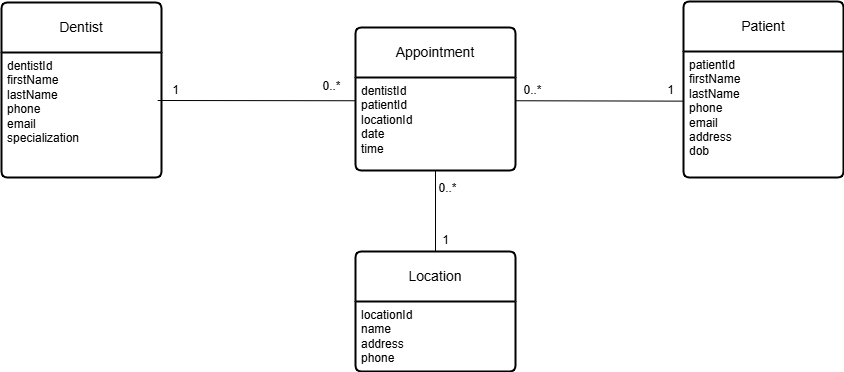

The diagram above was exported from draw.io. Its source (the exported page's mxGraphModel, read from the mxfile embedded in the PNG):
<mxGraphModel dx="1690" dy="1346" grid="0" gridSize="10" guides="1" tooltips="1" connect="1" arrows="1" fold="1" page="0" pageScale="1" pageWidth="850" pageHeight="1100" math="0" shadow="0">
  <root>
    <mxCell id="0" />
    <mxCell id="1" parent="0" />
    <mxCell id="nZSOag4hjwA22kllS6wJ-2" value="Dentist" style="swimlane;childLayout=stackLayout;horizontal=1;startSize=50;horizontalStack=0;rounded=1;fontSize=14;fontStyle=0;strokeWidth=2;resizeParent=0;resizeLast=1;shadow=0;dashed=0;align=center;arcSize=4;whiteSpace=wrap;html=1;" vertex="1" parent="1">
      <mxGeometry x="-131" y="-520" width="160" height="175" as="geometry" />
    </mxCell>
    <mxCell id="nZSOag4hjwA22kllS6wJ-3" value="dentistId&lt;div&gt;firstName&lt;/div&gt;&lt;div&gt;lastName&lt;/div&gt;&lt;div&gt;phone&lt;/div&gt;&lt;div&gt;email&lt;/div&gt;&lt;div&gt;specialization&lt;/div&gt;" style="align=left;strokeColor=none;fillColor=none;spacingLeft=4;fontSize=12;verticalAlign=top;resizable=0;rotatable=0;part=1;html=1;" vertex="1" parent="nZSOag4hjwA22kllS6wJ-2">
      <mxGeometry y="50" width="160" height="125" as="geometry" />
    </mxCell>
    <mxCell id="nZSOag4hjwA22kllS6wJ-4" value="Patient" style="swimlane;childLayout=stackLayout;horizontal=1;startSize=50;horizontalStack=0;rounded=1;fontSize=14;fontStyle=0;strokeWidth=2;resizeParent=0;resizeLast=1;shadow=0;dashed=0;align=center;arcSize=4;whiteSpace=wrap;html=1;" vertex="1" parent="1">
      <mxGeometry x="551" y="-521" width="160" height="176" as="geometry" />
    </mxCell>
    <mxCell id="nZSOag4hjwA22kllS6wJ-5" value="patientId&lt;div&gt;firstName&lt;/div&gt;&lt;div&gt;lastName&lt;/div&gt;&lt;div&gt;phone&lt;/div&gt;&lt;div&gt;email&lt;/div&gt;&lt;div&gt;address&lt;/div&gt;&lt;div&gt;dob&lt;/div&gt;" style="align=left;strokeColor=none;fillColor=none;spacingLeft=4;fontSize=12;verticalAlign=top;resizable=0;rotatable=0;part=1;html=1;" vertex="1" parent="nZSOag4hjwA22kllS6wJ-4">
      <mxGeometry y="50" width="160" height="126" as="geometry" />
    </mxCell>
    <mxCell id="nZSOag4hjwA22kllS6wJ-8" value="Appointment" style="swimlane;childLayout=stackLayout;horizontal=1;startSize=50;horizontalStack=0;rounded=1;fontSize=14;fontStyle=0;strokeWidth=2;resizeParent=0;resizeLast=1;shadow=0;dashed=0;align=center;arcSize=4;whiteSpace=wrap;html=1;" vertex="1" parent="1">
      <mxGeometry x="223" y="-495" width="160" height="143" as="geometry" />
    </mxCell>
    <mxCell id="nZSOag4hjwA22kllS6wJ-9" value="dentistId&lt;div&gt;patientId&lt;/div&gt;&lt;div&gt;locationId&lt;/div&gt;&lt;div&gt;date&lt;/div&gt;&lt;div&gt;time&lt;/div&gt;" style="align=left;strokeColor=none;fillColor=none;spacingLeft=4;fontSize=12;verticalAlign=top;resizable=0;rotatable=0;part=1;html=1;" vertex="1" parent="nZSOag4hjwA22kllS6wJ-8">
      <mxGeometry y="50" width="160" height="93" as="geometry" />
    </mxCell>
    <mxCell id="nZSOag4hjwA22kllS6wJ-10" value="Location" style="swimlane;childLayout=stackLayout;horizontal=1;startSize=50;horizontalStack=0;rounded=1;fontSize=14;fontStyle=0;strokeWidth=2;resizeParent=0;resizeLast=1;shadow=0;dashed=0;align=center;arcSize=4;whiteSpace=wrap;html=1;" vertex="1" parent="1">
      <mxGeometry x="223" y="-271" width="160" height="120" as="geometry" />
    </mxCell>
    <mxCell id="nZSOag4hjwA22kllS6wJ-11" value="&lt;div&gt;locationId&lt;/div&gt;&lt;div&gt;name&lt;/div&gt;address&lt;div&gt;phone&lt;/div&gt;" style="align=left;strokeColor=none;fillColor=none;spacingLeft=4;fontSize=12;verticalAlign=top;resizable=0;rotatable=0;part=1;html=1;" vertex="1" parent="nZSOag4hjwA22kllS6wJ-10">
      <mxGeometry y="50" width="160" height="70" as="geometry" />
    </mxCell>
    <mxCell id="nZSOag4hjwA22kllS6wJ-21" value="" style="endArrow=none;html=1;rounded=0;exitX=0.976;exitY=0.384;exitDx=0;exitDy=0;exitPerimeter=0;entryX=0;entryY=0.25;entryDx=0;entryDy=0;" edge="1" parent="1" source="nZSOag4hjwA22kllS6wJ-3" target="nZSOag4hjwA22kllS6wJ-9">
      <mxGeometry width="50" height="50" relative="1" as="geometry">
        <mxPoint x="398" y="-291" as="sourcePoint" />
        <mxPoint x="448" y="-341" as="targetPoint" />
      </mxGeometry>
    </mxCell>
    <mxCell id="nZSOag4hjwA22kllS6wJ-22" value="" style="endArrow=none;html=1;rounded=0;entryX=0.003;entryY=0.394;entryDx=0;entryDy=0;exitX=1;exitY=0.25;exitDx=0;exitDy=0;entryPerimeter=0;" edge="1" parent="1" source="nZSOag4hjwA22kllS6wJ-9" target="nZSOag4hjwA22kllS6wJ-5">
      <mxGeometry width="50" height="50" relative="1" as="geometry">
        <mxPoint x="398" y="-291" as="sourcePoint" />
        <mxPoint x="448" y="-341" as="targetPoint" />
      </mxGeometry>
    </mxCell>
    <mxCell id="nZSOag4hjwA22kllS6wJ-25" value="" style="endArrow=none;html=1;rounded=0;entryX=0.5;entryY=1;entryDx=0;entryDy=0;exitX=0.5;exitY=0;exitDx=0;exitDy=0;" edge="1" parent="1" source="nZSOag4hjwA22kllS6wJ-10" target="nZSOag4hjwA22kllS6wJ-9">
      <mxGeometry width="50" height="50" relative="1" as="geometry">
        <mxPoint x="398" y="-171" as="sourcePoint" />
        <mxPoint x="448" y="-221" as="targetPoint" />
      </mxGeometry>
    </mxCell>
    <mxCell id="nZSOag4hjwA22kllS6wJ-28" value="1" style="text;html=1;align=center;verticalAlign=middle;whiteSpace=wrap;rounded=0;" vertex="1" parent="1">
      <mxGeometry x="303" y="-293" width="21" height="22" as="geometry" />
    </mxCell>
    <mxCell id="nZSOag4hjwA22kllS6wJ-29" value="1" style="text;html=1;align=center;verticalAlign=middle;whiteSpace=wrap;rounded=0;" vertex="1" parent="1">
      <mxGeometry x="528" y="-443.5" width="21" height="22" as="geometry" />
    </mxCell>
    <mxCell id="nZSOag4hjwA22kllS6wJ-31" value="1" style="text;html=1;align=center;verticalAlign=middle;whiteSpace=wrap;rounded=0;" vertex="1" parent="1">
      <mxGeometry x="33" y="-443" width="21" height="22" as="geometry" />
    </mxCell>
    <mxCell id="nZSOag4hjwA22kllS6wJ-35" value="0..*" style="text;html=1;align=center;verticalAlign=middle;whiteSpace=wrap;rounded=0;" vertex="1" parent="1">
      <mxGeometry x="189" y="-447" width="21" height="22" as="geometry" />
    </mxCell>
    <mxCell id="nZSOag4hjwA22kllS6wJ-36" value="0..*" style="text;html=1;align=center;verticalAlign=middle;whiteSpace=wrap;rounded=0;" vertex="1" parent="1">
      <mxGeometry x="390" y="-443.5" width="21" height="22" as="geometry" />
    </mxCell>
    <mxCell id="nZSOag4hjwA22kllS6wJ-37" value="0..*" style="text;html=1;align=center;verticalAlign=middle;whiteSpace=wrap;rounded=0;" vertex="1" parent="1">
      <mxGeometry x="305" y="-345" width="21" height="22" as="geometry" />
    </mxCell>
  </root>
</mxGraphModel>